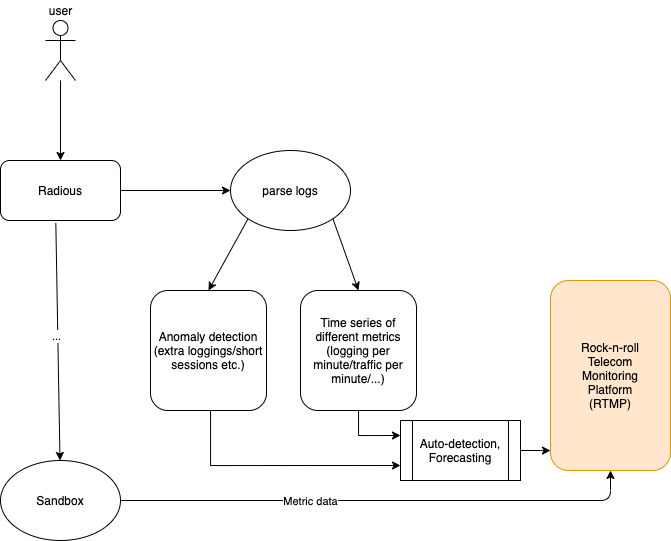

The diagram above was exported from draw.io. Its source (the exported page's mxGraphModel, read from the mxfile embedded in the PNG):
<mxGraphModel dx="1113" dy="564" grid="0" gridSize="10" guides="1" tooltips="1" connect="1" arrows="1" fold="1" page="1" pageScale="1" pageWidth="827" pageHeight="1169" math="0" shadow="0">
  <root>
    <mxCell id="0" />
    <mxCell id="1" parent="0" />
    <mxCell id="MExUwpY2ZgjliNieIkgO-1" value="Radious" style="rounded=1;whiteSpace=wrap;html=1;" vertex="1" parent="1">
      <mxGeometry x="70" y="200" width="120" height="60" as="geometry" />
    </mxCell>
    <mxCell id="MExUwpY2ZgjliNieIkgO-4" value="" style="shape=umlActor;verticalLabelPosition=bottom;labelBackgroundColor=#ffffff;verticalAlign=top;html=1;outlineConnect=0;" vertex="1" parent="1">
      <mxGeometry x="115" y="60" width="30" height="60" as="geometry" />
    </mxCell>
    <mxCell id="MExUwpY2ZgjliNieIkgO-5" value="" style="endArrow=classic;html=1;" edge="1" parent="1" source="MExUwpY2ZgjliNieIkgO-4" target="MExUwpY2ZgjliNieIkgO-1">
      <mxGeometry width="50" height="50" relative="1" as="geometry">
        <mxPoint x="130" y="160" as="sourcePoint" />
        <mxPoint x="180" y="110" as="targetPoint" />
      </mxGeometry>
    </mxCell>
    <mxCell id="MExUwpY2ZgjliNieIkgO-6" value="Sandbox" style="ellipse;whiteSpace=wrap;html=1;" vertex="1" parent="1">
      <mxGeometry x="70" y="500" width="120" height="80" as="geometry" />
    </mxCell>
    <mxCell id="MExUwpY2ZgjliNieIkgO-7" value="" style="endArrow=classic;html=1;exitX=1;exitY=0.5;exitDx=0;exitDy=0;entryX=0.5;entryY=1;entryDx=0;entryDy=0;" edge="1" parent="1" source="MExUwpY2ZgjliNieIkgO-6" target="MExUwpY2ZgjliNieIkgO-24">
      <mxGeometry width="50" height="50" relative="1" as="geometry">
        <mxPoint x="184" y="580" as="sourcePoint" />
        <mxPoint x="440" y="540" as="targetPoint" />
        <Array as="points">
          <mxPoint x="680" y="540" />
        </Array>
      </mxGeometry>
    </mxCell>
    <mxCell id="MExUwpY2ZgjliNieIkgO-8" value="Metric data" style="edgeLabel;html=1;align=center;verticalAlign=middle;resizable=0;points=[];" vertex="1" connectable="0" parent="MExUwpY2ZgjliNieIkgO-7">
      <mxGeometry x="-0.2706" relative="1" as="geometry">
        <mxPoint as="offset" />
      </mxGeometry>
    </mxCell>
    <mxCell id="MExUwpY2ZgjliNieIkgO-9" value="parse logs" style="ellipse;whiteSpace=wrap;html=1;" vertex="1" parent="1">
      <mxGeometry x="300" y="190" width="120" height="80" as="geometry" />
    </mxCell>
    <mxCell id="MExUwpY2ZgjliNieIkgO-10" value="" style="endArrow=classic;html=1;entryX=0;entryY=0.5;entryDx=0;entryDy=0;" edge="1" parent="1" target="MExUwpY2ZgjliNieIkgO-9">
      <mxGeometry width="50" height="50" relative="1" as="geometry">
        <mxPoint x="190" y="230" as="sourcePoint" />
        <mxPoint x="240" y="180" as="targetPoint" />
      </mxGeometry>
    </mxCell>
    <mxCell id="MExUwpY2ZgjliNieIkgO-11" value="" style="endArrow=classic;html=1;exitX=1;exitY=1;exitDx=0;exitDy=0;entryX=0.5;entryY=0;entryDx=0;entryDy=0;" edge="1" parent="1" source="MExUwpY2ZgjliNieIkgO-9" target="MExUwpY2ZgjliNieIkgO-12">
      <mxGeometry width="50" height="50" relative="1" as="geometry">
        <mxPoint x="460" y="300" as="sourcePoint" />
        <mxPoint x="402" y="330" as="targetPoint" />
      </mxGeometry>
    </mxCell>
    <mxCell id="MExUwpY2ZgjliNieIkgO-20" style="edgeStyle=orthogonalEdgeStyle;rounded=0;orthogonalLoop=1;jettySize=auto;html=1;entryX=0;entryY=0.25;entryDx=0;entryDy=0;" edge="1" parent="1" source="MExUwpY2ZgjliNieIkgO-12" target="MExUwpY2ZgjliNieIkgO-19">
      <mxGeometry relative="1" as="geometry" />
    </mxCell>
    <mxCell id="MExUwpY2ZgjliNieIkgO-12" value="Time series of different metrics (logging per minute/traffic per minute/...)" style="rounded=1;whiteSpace=wrap;html=1;" vertex="1" parent="1">
      <mxGeometry x="370" y="330" width="116" height="120" as="geometry" />
    </mxCell>
    <mxCell id="MExUwpY2ZgjliNieIkgO-22" style="edgeStyle=orthogonalEdgeStyle;rounded=0;orthogonalLoop=1;jettySize=auto;html=1;entryX=0;entryY=0.75;entryDx=0;entryDy=0;" edge="1" parent="1" source="MExUwpY2ZgjliNieIkgO-13" target="MExUwpY2ZgjliNieIkgO-19">
      <mxGeometry relative="1" as="geometry">
        <Array as="points">
          <mxPoint x="280" y="505" />
        </Array>
      </mxGeometry>
    </mxCell>
    <mxCell id="MExUwpY2ZgjliNieIkgO-13" value="Anomaly detection (extra loggings/short sessions etc.)" style="rounded=1;whiteSpace=wrap;html=1;" vertex="1" parent="1">
      <mxGeometry x="220" y="330" width="116" height="120" as="geometry" />
    </mxCell>
    <mxCell id="MExUwpY2ZgjliNieIkgO-14" value="" style="endArrow=classic;html=1;exitX=0;exitY=1;exitDx=0;exitDy=0;entryX=0.5;entryY=0;entryDx=0;entryDy=0;" edge="1" parent="1" source="MExUwpY2ZgjliNieIkgO-9" target="MExUwpY2ZgjliNieIkgO-13">
      <mxGeometry width="50" height="50" relative="1" as="geometry">
        <mxPoint x="412.42640687119274" y="268.2842712474619" as="sourcePoint" />
        <mxPoint x="498" y="340" as="targetPoint" />
        <Array as="points" />
      </mxGeometry>
    </mxCell>
    <mxCell id="MExUwpY2ZgjliNieIkgO-16" value="" style="endArrow=classic;html=1;exitX=0.461;exitY=1.044;exitDx=0;exitDy=0;exitPerimeter=0;" edge="1" parent="1" source="MExUwpY2ZgjliNieIkgO-1" target="MExUwpY2ZgjliNieIkgO-6">
      <mxGeometry width="50" height="50" relative="1" as="geometry">
        <mxPoint x="130" y="350" as="sourcePoint" />
        <mxPoint x="180" y="300" as="targetPoint" />
      </mxGeometry>
    </mxCell>
    <mxCell id="MExUwpY2ZgjliNieIkgO-17" value="..." style="edgeLabel;html=1;align=center;verticalAlign=middle;resizable=0;points=[];" vertex="1" connectable="0" parent="MExUwpY2ZgjliNieIkgO-16">
      <mxGeometry x="-0.0451" y="-2" relative="1" as="geometry">
        <mxPoint as="offset" />
      </mxGeometry>
    </mxCell>
    <mxCell id="MExUwpY2ZgjliNieIkgO-25" style="edgeStyle=orthogonalEdgeStyle;rounded=0;orthogonalLoop=1;jettySize=auto;html=1;entryX=0;entryY=0.895;entryDx=0;entryDy=0;entryPerimeter=0;" edge="1" parent="1" source="MExUwpY2ZgjliNieIkgO-19" target="MExUwpY2ZgjliNieIkgO-24">
      <mxGeometry relative="1" as="geometry" />
    </mxCell>
    <mxCell id="MExUwpY2ZgjliNieIkgO-19" value="Auto-detection,&lt;br&gt;Forecasting" style="shape=process;whiteSpace=wrap;html=1;backgroundOutline=1;" vertex="1" parent="1">
      <mxGeometry x="470" y="460" width="120" height="60" as="geometry" />
    </mxCell>
    <mxCell id="MExUwpY2ZgjliNieIkgO-24" value="Rock-n-roll&lt;br&gt;Telecom&lt;br&gt;Monitoring&lt;br&gt;Platform&lt;br&gt;(RTMP)" style="rounded=1;whiteSpace=wrap;html=1;fillColor=#ffe6cc;strokeColor=#d79b00;" vertex="1" parent="1">
      <mxGeometry x="620" y="320" width="120" height="190" as="geometry" />
    </mxCell>
    <mxCell id="MExUwpY2ZgjliNieIkgO-26" value="user" style="text;html=1;align=center;verticalAlign=middle;resizable=0;points=[];autosize=1;" vertex="1" parent="1">
      <mxGeometry x="110" y="40" width="40" height="20" as="geometry" />
    </mxCell>
  </root>
</mxGraphModel>